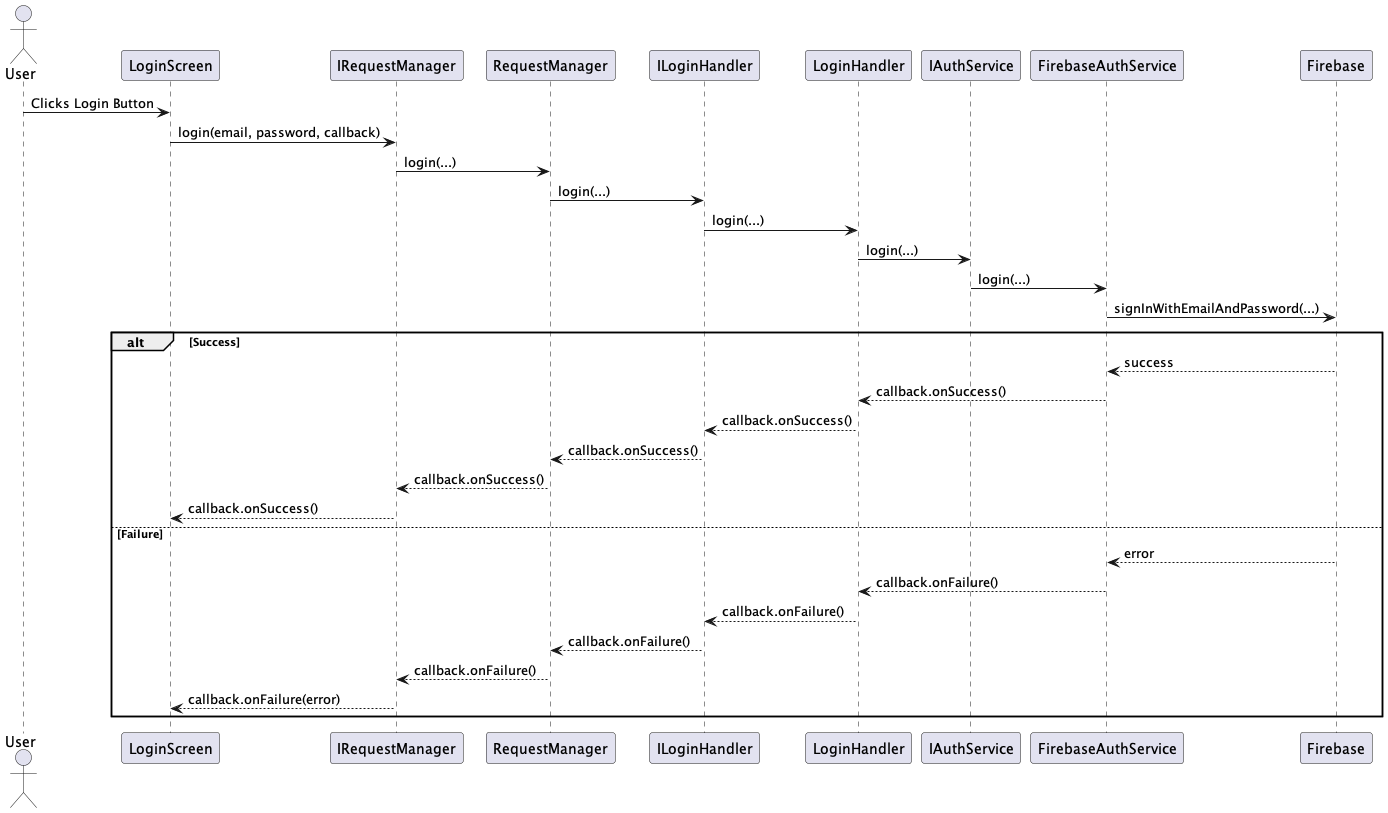

The diagram above was rendered by PlantUML. Its source (embedded in the PNG):
@startuml UserLoginSequenceDiagram

actor User
participant LoginScreen
participant IRequestManager
participant RequestManager
participant ILoginHandler
participant LoginHandler
participant IAuthService
participant FirebaseAuthService
participant Firebase

User -> LoginScreen : Clicks Login Button
LoginScreen -> IRequestManager : login(email, password, callback)
IRequestManager -> RequestManager : login(...)
RequestManager -> ILoginHandler : login(...)
ILoginHandler -> LoginHandler : login(...)
LoginHandler -> IAuthService : login(...)
IAuthService -> FirebaseAuthService : login(...)
FirebaseAuthService -> Firebase : signInWithEmailAndPassword(...)

alt Success
    Firebase --> FirebaseAuthService : success
    FirebaseAuthService --> LoginHandler : callback.onSuccess()
    LoginHandler --> ILoginHandler : callback.onSuccess()
    ILoginHandler --> RequestManager : callback.onSuccess()
    RequestManager --> IRequestManager : callback.onSuccess()
    IRequestManager --> LoginScreen : callback.onSuccess()
else Failure
    Firebase --> FirebaseAuthService : error
    FirebaseAuthService --> LoginHandler : callback.onFailure()
    LoginHandler --> ILoginHandler : callback.onFailure()
    ILoginHandler --> RequestManager : callback.onFailure()
    RequestManager --> IRequestManager : callback.onFailure()
    IRequestManager --> LoginScreen : callback.onFailure(error)
end

@enduml